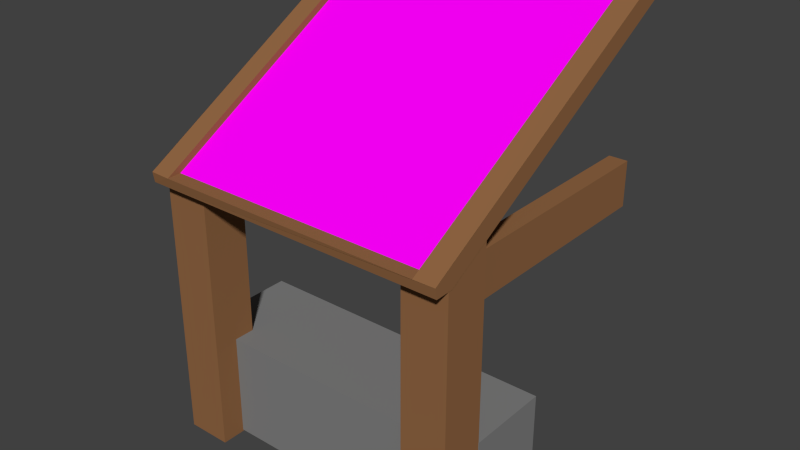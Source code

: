 # Source: BuildingAttachment1.blend  (saved by Blender 2.71.0; exported with 4.5.12 LTS)
import bpy
from mathutils import Matrix  # noqa: F401  (used for matrix-valued properties, if any)

bpy.ops.wm.read_factory_settings(use_empty=True)
scene = bpy.context.scene
scene.name = 'Scene'

# ---- collections
col_collection_1 = bpy.data.collections.new('Collection 1'); scene.collection.children.link(col_collection_1)

# ---- images (referenced by path relative to the original .blend; pixels are not part of the script)
import os
ASSET_DIR = os.environ.get("B2B_ASSET_DIR", "")  # directory of the original .blend (textures are referenced by path, not embedded)
HERE = os.path.dirname(os.path.abspath(__file__))  # packed textures are extracted next to this script under _unpacked/

def load_image(name, relpath, width, height, colorspace="sRGB"):
    """Load a texture the original file referenced (path relative to the .blend, or extracted next to this script)."""
    p = next((c for c in (os.path.join(HERE, relpath), os.path.join(ASSET_DIR, relpath)) if relpath and os.path.exists(c)), "")
    if p:
        img = bpy.data.images.load(p, check_existing=True)
        img.name = name
    else:  # same state as the original file: an image datablock whose file is absent (Cycles renders it pink)
        img = bpy.data.images.new(name, width, height)
        img.source = "FILE"
        img.filepath = "//" + (relpath or name)
    img.colorspace_settings.name = colorspace
    return img
img_roof2_jpg = load_image('roof2.jpg', 'roof2.jpg', 1024, 1024, 'sRGB')

# ---- materials (node trees are filled in below, after node groups)
mat_gray = bpy.data.materials.new('Gray')
mat_gray.alpha_threshold = 0.0
mat_gray.diffuse_color = (0.2195, 0.2195, 0.2195, 1.0)
mat_gray.specular_color = (0.3294, 0.3294, 0.3294)
mat_gray.roughness = 0.5
mat_gray.line_color = (0.0, 0.0, 0.0, 1.0)
mat_wood = bpy.data.materials.new('Wood')
mat_wood.alpha_threshold = 0.0
mat_wood.diffuse_color = (0.2874, 0.1356, 0.05781, 1.0)
mat_wood.specular_color = (0.3294, 0.3294, 0.3294)
mat_wood.roughness = 0.5
mat_wood.line_color = (0.0, 0.0, 0.0, 1.0)
mat_roofs = bpy.data.materials.new('Roofs')
mat_roofs.alpha_threshold = 0.0
mat_roofs.diffuse_color = (0.8, 0.1133, 0.0, 1.0)
mat_roofs.roughness = 0.5
mat_roofs.line_color = (0.0, 0.0, 0.0, 1.0)

# ---- material node trees
mat_roofs.use_nodes = True; mat_roofs.node_tree.nodes.clear()
_N = mat_roofs.node_tree.nodes; _L = mat_roofs.node_tree.links
n0 = _N.new('ShaderNodeOutputMaterial'); n0.name = 'Material Output'; n0.location = (300, 300)
n1 = _N.new('ShaderNodeBsdfDiffuse'); n1.name = 'Diffuse BSDF'; n1.location = (10, 300)
n2 = _N.new('ShaderNodeTexCoord'); n2.name = 'Texture Coordinate'; n2.location = (-750, 376)
n3 = _N.new('ShaderNodeMapping'); n3.name = 'Mapping'; n3.location = (-553, 384)
n3.vector_type = 'TEXTURE'
n4 = _N.new('ShaderNodeTexImage'); n4.name = 'Image Texture'; n4.location = (-187, 361)
n4.width = 140
n4.image = img_roof2_jpg
_L.new(n1.outputs[0], n0.inputs[0])
_L.new(n2.outputs[2], n3.inputs[0])
_L.new(n3.outputs[0], n4.inputs[0])
_L.new(n4.outputs[0], n1.inputs[0])
n0.is_active_output = True

# ---- world
world_world = bpy.data.worlds.new('World'); scene.world = world_world
world_world.color = (0.05088, 0.05088, 0.05088)
world_world.use_sun_shadow = False
world_world.sun_shadow_jitter_overblur = 0.0
world_world.cycles.sampling_method = 'MANUAL'
world_world.cycles.sample_map_resolution = 256

# ---- meshes
me_cube_004 = bpy.data.meshes.new('Cube.004')
me_cube_004.from_pydata([(-0.1, -0.03363, -0.002975), (0.1, -0.03363, -0.002975), (-0.1, 0.03363, -0.002975), (0.1, 0.03363, -0.002975), (-0.1, 0.03363, 0.05084), (-0.1, -0.03363, 0.05084), (0.1, 0.03363, 0.05084), (0.1, -0.03363, 0.05084), (0.1, 0.03363, 0.05084), (0.1, -0.03363, 0.05084), (0.07536, -0.03363, 0.06428), (0.07536, 0.03363, 0.06428), (0.07536, 0.03363, 0.05084), (0.07536, -0.03363, 0.05084), (-0.07255, -0.03363, 0.06428), (-0.07255, 0.03363, 0.06428), (-0.07255, 0.03363, 0.05084), (-0.07255, -0.03363, 0.05084)], [], [(4, 2, 0, 5), (2, 3, 1, 0), (7, 6, 8, 9), (5, 0, 1, 7), (6, 3, 2, 4), (4, 5, 17, 16), (3, 6, 7, 1), (9, 8, 12, 13), (12, 11, 10, 13), (15, 16, 17, 14), (14, 17, 13, 10), (14, 10, 11, 15), (16, 15, 11, 12)])
me_cube_004.materials.append(mat_gray)
me_cube_004.use_remesh_preserve_volume = False
me_cube_004.use_remesh_preserve_attributes = False
me_cube_004.use_mirror_vertex_groups = False
me_cube_004.update()
me_cube_007 = bpy.data.meshes.new('Cube.007')
me_cube_007.from_pydata([(-0.09195, 0.112, -0.1), (-0.09195, 0.141, -0.1), (-0.08, 0.141, -0.1), (-0.08, 0.112, -0.1), (-0.09195, 0.112, 0.07323), (-0.09195, 0.141, 0.07323), (-0.08, 0.141, 0.07323), (-0.08, 0.112, 0.07323)], [], [(4, 5, 1, 0), (5, 6, 2, 1), (6, 7, 3, 2), (7, 4, 0, 3), (0, 1, 2, 3), (7, 6, 5, 4)])
me_cube_007.materials.append(mat_wood)
me_cube_007.use_remesh_preserve_volume = False
me_cube_007.use_remesh_preserve_attributes = False
me_cube_007.use_mirror_vertex_groups = False
me_cube_007.update()
me_cube_006 = bpy.data.meshes.new('Cube.006')
me_cube_006.from_pydata([(0.0793, 0.112, -0.1), (0.0793, 0.141, -0.1), (0.09125, 0.141, -0.1), (0.09125, 0.112, -0.1), (0.0793, 0.112, 0.07323), (0.0793, 0.141, 0.07323), (0.09125, 0.141, 0.07323), (0.09125, 0.112, 0.07323)], [], [(4, 5, 1, 0), (5, 6, 2, 1), (6, 7, 3, 2), (7, 4, 0, 3), (0, 1, 2, 3), (7, 6, 5, 4)])
me_cube_006.materials.append(mat_wood)
me_cube_006.use_remesh_preserve_volume = False
me_cube_006.use_remesh_preserve_attributes = False
me_cube_006.use_mirror_vertex_groups = False
me_cube_006.update()
me_cube_005 = bpy.data.meshes.new('Cube.005')
me_cube_005.from_pydata([(-0.09989, -0.03469, 0.07968), (-0.09989, -0.03469, 0.05067), (-0.07088, -0.03469, 0.05067), (-0.07088, -0.03469, 0.07968), (-0.0999, 0.1392, 0.07968), (-0.0999, 0.1549, 0.05067), (-0.07088, 0.1549, 0.05067), (-0.07088, 0.1392, 0.07968)], [], [(4, 5, 1, 0), (5, 6, 2, 1), (6, 7, 3, 2), (7, 4, 0, 3), (0, 1, 2, 3), (7, 6, 5, 4)])
me_cube_005.materials.append(mat_wood)
me_cube_005.use_remesh_preserve_volume = False
me_cube_005.use_remesh_preserve_attributes = False
me_cube_005.use_mirror_vertex_groups = False
me_cube_005.update()
me_cube_003 = bpy.data.meshes.new('Cube.003')
me_cube_003.from_pydata([(0.07077, -0.03469, 0.07968), (0.07077, -0.03469, 0.05067), (0.09978, -0.03469, 0.05067), (0.09978, -0.03469, 0.07968), (0.07077, 0.1385, 0.07968), (0.07077, 0.1542, 0.05067), (0.09978, 0.1542, 0.05067), (0.09978, 0.1385, 0.07968)], [], [(4, 5, 1, 0), (5, 6, 2, 1), (6, 7, 3, 2), (7, 4, 0, 3), (0, 1, 2, 3), (7, 6, 5, 4)])
me_cube_003.materials.append(mat_wood)
me_cube_003.use_remesh_preserve_volume = False
me_cube_003.use_remesh_preserve_attributes = False
me_cube_003.use_mirror_vertex_groups = False
me_cube_003.update()
me_cube_002 = bpy.data.meshes.new('Cube.002')
me_cube_002.from_pydata([(-0.1, 0.1384, 0.07727), (-0.1, 0.2384, -0.09593), (0.1, 0.2384, -0.09593), (0.1, 0.1384, 0.07727), (-0.1, 0.1488, 0.08327), (-0.1, 0.2488, -0.08993), (0.1, 0.2488, -0.08993), (0.1, 0.1488, 0.08327), (-0.1, 0.1448, 0.09007), (-0.1, 0.2488, -0.08993), (0.1, 0.2488, -0.08993), (0.1, 0.1448, 0.09007), (-0.08652, 0.1447, 0.09033), (-0.08652, 0.2428, -0.07961), (0.08652, 0.2428, -0.07961), (0.08652, 0.1447, 0.09033), (-0.08652, 0.1449, 0.08137), (-0.08652, 0.2391, -0.08177), (0.08652, 0.2391, -0.08177), (0.08652, 0.1449, 0.08137), (-0.1, 0.1386, 0.07713), (0.1, 0.1386, 0.07713), (-0.1, 0.1382, 0.08895), (0.1, 0.1382, 0.08895)], [], [(4, 5, 1, 0), (5, 6, 2, 1), (6, 7, 3, 2), (0, 1, 2, 3), (7, 6, 10, 11), (6, 5, 9, 10), (5, 4, 8, 9), (11, 10, 14, 15), (10, 9, 13, 14), (9, 8, 12, 13), (19, 18, 17, 16), (15, 14, 18, 19), (14, 13, 17, 18), (13, 12, 16, 17), (0, 22, 8), (4, 0, 8), (3, 7, 11), (12, 8, 22, 23, 11, 15), (0, 3, 21, 20), (23, 3, 11), (20, 21, 23, 22), (19, 16, 12, 15)])
me_cube_002.polygons.foreach_set('material_index', [0, 0, 0, 0, 0, 0, 0, 0, 0, 0, 1, 0, 0, 0, 0, 0, 0, 0, 0, 0, 0, 0])
_uv = me_cube_002.uv_layers.new(name='UVMap')
_uv.uv.foreach_set('vector', [0.0, 0.0, 0.0, 0.0, 0.0, 0.0, 0.0, 0.0, 0.0, 0.0, 0.0, 0.0, 0.0, 0.0, 0.0, 0.0, 0.0, 0.0, 0.0, 0.0, 0.0, 0.0, 0.0, 0.0, 0.0, 0.0, 0.0, 0.0, 0.0, 0.0, 0.0, 0.0, 0.0, 0.0, 0.0, 0.0, 0.0, 0.0, 0.0, 0.0, 0.0, 0.0, 0.0, 0.0, 0.0, 0.0, 0.0, 0.0, 0.0, 0.0, 0.0, 0.0, 0.0, 0.0, 0.0, 0.0, 0.0, 0.0, 0.0, 0.0, 0.0, 0.0, 0.0, 0.0, 0.0, 0.0, 0.0, 0.0, 0.0, 0.0, 0.0, 0.0, 0.0, 0.0, 0.0, 0.0, 0.0, 0.0, 0.0, 0.0, 0.3158, 0.6567, 0.3158, 0.3308, 0.6153, 0.3308, 0.6153, 0.6567, 0.0, 0.0, 0.0, 0.0, 0.0, 0.0, 0.0, 0.0, 0.0, 0.0, 0.0, 0.0, 0.0, 0.0, 0.0, 0.0, 0.0, 0.0, 0.0, 0.0, 0.0, 0.0, 0.0, 0.0, 0.0, 0.0, 0.0, 0.0, 0.0, 0.0, 0.0, 0.0, 0.0, 0.0, 0.0, 0.0, 0.0, 0.0, 0.0, 0.0, 0.0, 0.0, 0.0, 0.0, 0.0, 0.0, 0.0, 0.0, 0.0, 0.0, 0.0, 0.0, 0.0, 0.0, 0.0, 0.0, 0.0, 0.0, 0.0, 0.0, 0.0, 0.0, 0.0, 0.0, 0.0, 0.0, 0.0, 0.0, 0.0, 0.0, 0.0, 0.0, 0.0, 0.0, 0.0, 0.0, 0.0, 0.0, 0.0, 0.0, 0.0, 0.0, 0.0, 0.0])
me_cube_002.materials.append(mat_wood)
me_cube_002.materials.append(mat_roofs)
me_cube_002.use_remesh_preserve_volume = False
me_cube_002.use_remesh_preserve_attributes = False
me_cube_002.use_mirror_vertex_groups = False
me_cube_002.update()

# ---- objects
ob_bottomcube = bpy.data.objects.new('BottomCube', me_cube_004)
ob_pillarhorizontal2 = bpy.data.objects.new('pillarHorizontal2', me_cube_007)
ob_pillarhorizontal1 = bpy.data.objects.new('pillarHorizontal1', me_cube_006)
ob_pillar2 = bpy.data.objects.new('pillar2', me_cube_005)
ob_pillar = bpy.data.objects.new('pillar', me_cube_003)
ob_roof = bpy.data.objects.new('roof', me_cube_002)

# ---- transforms, parenting, visibility, modifiers, constraints
ob_bottomcube.location = (0.0, 0.0, 0.0)
ob_bottomcube.rotation_euler = (1.571, 0.0, 0.0)
ob_bottomcube.lineart.crease_threshold = 0.0
ob_pillarhorizontal2.parent = ob_bottomcube
ob_pillarhorizontal2.location = (0.0, 0.0, 0.0)
ob_pillarhorizontal2.lineart.crease_threshold = 0.0
ob_pillarhorizontal1.parent = ob_bottomcube
ob_pillarhorizontal1.location = (0.0, 0.0, 0.0)
ob_pillarhorizontal1.lineart.crease_threshold = 0.0
ob_pillar2.parent = ob_bottomcube
ob_pillar2.location = (0.0, 0.0, 0.0)
ob_pillar2.lineart.crease_threshold = 0.0
ob_pillar.parent = ob_bottomcube
ob_pillar.location = (0.0, 0.0, 0.0)
ob_pillar.lineart.crease_threshold = 0.0
ob_roof.parent = ob_bottomcube
ob_roof.location = (0.0, 0.0, 0.0)
ob_roof.lineart.crease_threshold = 0.0

# ---- collection membership
col_collection_1.objects.link(ob_bottomcube)
col_collection_1.objects.link(ob_pillarhorizontal2)
col_collection_1.objects.link(ob_pillarhorizontal1)
col_collection_1.objects.link(ob_pillar2)
col_collection_1.objects.link(ob_pillar)
col_collection_1.objects.link(ob_roof)

# ---- scene / render settings (as saved in the file)
scene.frame_start = 1; scene.frame_end = 250; scene.frame_set(1)
scene.render.engine = 'CYCLES'
scene.render.resolution_percentage = 50
scene.render.dither_intensity = 0.0
scene.cycles.use_denoising = False
scene.cycles.samples = 10
scene.cycles.sampling_pattern = 'TABULATED_SOBOL'
scene.cycles.light_sampling_threshold = 0.0
scene.cycles.use_adaptive_sampling = False
scene.cycles.use_light_tree = False
scene.cycles.blur_glossy = 0.0
scene.cycles.volume_bounces = 1
scene.cycles.pixel_filter_type = 'GAUSSIAN'
scene.cycles.sample_clamp_indirect = 0.0
scene.view_settings.view_transform = 'Standard'
bpy.context.view_layer.update()

# ---- added for rendering (the .blend has no active camera and no usable light): camera, sun
cam_auto = bpy.data.cameras.new('AutoCamera')
cam_auto.lens = 50.0
cam_auto.sensor_width = 36.0
cam_auto.clip_end = 1000.0
ob_auto_camera = bpy.data.objects.new('AutoCamera', cam_auto)
scene.collection.objects.link(ob_auto_camera)
ob_auto_camera.location = (0.366101, -0.434485, 0.399912)
ob_auto_camera.rotation_euler = (1.09748, -7.21219e-08, 0.694738)
scene.camera = ob_auto_camera
light_auto_sun = bpy.data.lights.new('AutoSun', 'SUN')
light_auto_sun.energy = 3.0
light_auto_sun.angle = 0.0523599
ob_auto_sun = bpy.data.objects.new('AutoSun', light_auto_sun)
scene.collection.objects.link(ob_auto_sun)
ob_auto_sun.rotation_euler = (0.872665, 0.174533, 0.523599)
bpy.context.view_layer.update()
